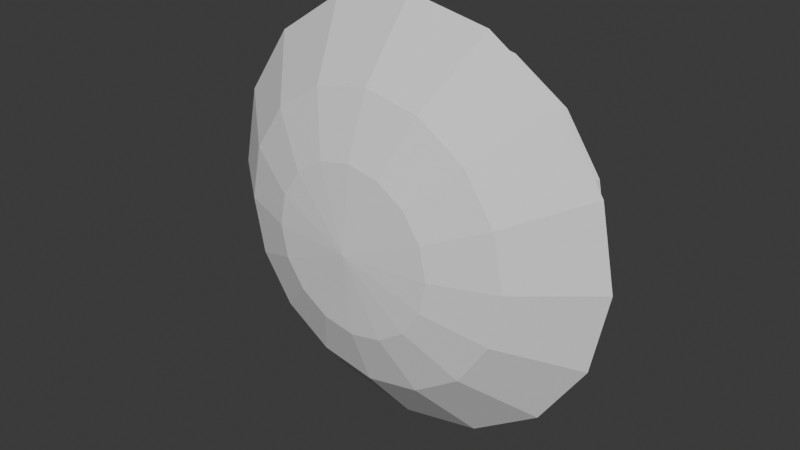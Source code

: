 # Source: FX_SpellField.blend  (saved by Blender 5.2.45; exported with 4.5.12 LTS)
import bpy
from mathutils import Matrix  # noqa: F401  (used for matrix-valued properties, if any)

bpy.ops.wm.read_factory_settings(use_empty=True)
scene = bpy.context.scene
scene.name = 'Scene'

# ---- collections
col_collection = bpy.data.collections.new('Collection'); scene.collection.children.link(col_collection)

# ---- world
world_world = bpy.data.worlds.new('World'); scene.world = world_world
world_world.use_nodes = True; world_world.node_tree.nodes.clear()
_N = world_world.node_tree.nodes; _L = world_world.node_tree.links
n0 = _N.new('ShaderNodeOutputWorld'); n0.name = 'World Output'; n0.location = (200, 100)
n1 = _N.new('ShaderNodeBackground'); n1.name = 'Background'; n1.location = (-200, 100)
n1.inputs[0].default_value = (0.05088, 0.05088, 0.05088, 1.0)
_L.new(n1.outputs[0], n0.inputs[0])
n0.is_active_output = True
world_world.color = (0.05088, 0.05088, 0.05088)
world_world.sun_shadow_jitter_overblur = 0.0

# ---- meshes
me_fx_spellfield = bpy.data.meshes.new('FX_SpellField')
me_fx_spellfield.from_pydata([(-2.851e-09, 0.09786, -0.4205), (1.038e-09, 0.9722, -1.07), (0.1609, 0.09786, -0.3885), (0.4093, 0.9722, -0.9882), (0.2973, 0.09786, -0.2973), (0.7564, 0.9722, -0.7564), (0.3885, 0.09786, -0.1609), (0.9882, 0.9722, -0.4093), (0.4205, 0.09786, 9.673e-10), (1.07, 0.9722, -4.442e-08), (0.3885, 0.09786, 0.1609), (0.9882, 0.9722, 0.4093), (0.2973, 0.09786, 0.2973), (0.7564, 0.9722, 0.7564), (0.1609, 0.09786, 0.3885), (0.4093, 0.9722, 0.9882), (-2.851e-09, 0.09786, 0.4205), (1.038e-09, 0.9722, 1.07), (-0.1609, 0.09786, 0.3885), (-0.4093, 0.9722, 0.9882), (-0.2973, 0.09786, 0.2973), (-0.7564, 0.9722, 0.7564), (-0.3885, 0.09786, 0.1609), (-0.9882, 0.9722, 0.4093), (-0.4205, 0.09786, 9.673e-10), (-1.07, 0.9722, -4.442e-08), (-0.3885, 0.09786, -0.1609), (-0.9882, 0.9722, -0.4093), (-0.2973, 0.09786, -0.2973), (-0.7564, 0.9722, -0.7564), (-0.1609, 0.09786, -0.3885), (-0.4093, 0.9722, -0.9882), (-5.574e-10, 0.5259, -0.9293), (0.3556, 0.5259, -0.8585), (0.6571, 0.5259, -0.6571), (0.8585, 0.5259, -0.3556), (0.9293, 0.5259, -2.076e-08), (0.8585, 0.5259, 0.3556), (0.6571, 0.5259, 0.6571), (0.3556, 0.5259, 0.8585), (-5.574e-10, 0.5259, 0.9293), (-0.3556, 0.5259, 0.8585), (-0.6571, 0.5259, 0.6571), (-0.8585, 0.5259, 0.3556), (-0.9293, 0.5259, -2.076e-08), (-0.8585, 0.5259, -0.3556), (-0.6571, 0.5259, -0.6571), (-0.3556, 0.5259, -0.8585), (0.2764, 0.2398, -0.6673), (0.5107, 0.2398, -0.5107), (0.6673, 0.2398, -0.2764), (0.7223, 0.2398, -6.431e-09), (0.6673, 0.2398, 0.2764), (0.5107, 0.2398, 0.5107), (0.2764, 0.2398, 0.6673), (-2.211e-09, 0.2398, 0.7223), (-0.2764, 0.2398, 0.6673), (-0.5107, 0.2398, 0.5107), (-0.6673, 0.2398, 0.2764), (-0.7223, 0.2398, -6.431e-09), (-0.6673, 0.2398, -0.2764), (-0.5107, 0.2398, -0.5107), (-0.2764, 0.2398, -0.6673), (-2.211e-09, 0.2398, -0.7223), (8.149e-10, 0.0, -2.328e-10), (-3.585e-09, 0.05695, -0.5287), (1.305e-09, 0.5658, -1.345), (0.2023, 0.05695, -0.4885), (0.5147, 0.5658, -1.243), (0.3739, 0.05695, -0.3739), (0.9511, 0.5658, -0.9511), (0.4885, 0.05695, -0.2023), (1.243, 0.5658, -0.5147), (1.345, 0.5658, -5.586e-08), (0.4885, 0.05695, 0.2023), (1.243, 0.5658, 0.5147), (0.3739, 0.05695, 0.3739), (0.9511, 0.5658, 0.9511), (0.2023, 0.05695, 0.4885), (0.5147, 0.5658, 1.243), (-3.585e-09, 0.05695, 0.5287), (1.305e-09, 0.5658, 1.345), (-0.2023, 0.05695, 0.4885), (-0.5147, 0.5658, 1.243), (-0.3739, 0.05695, 0.3739), (-0.9511, 0.5658, 0.9511), (-0.4885, 0.05695, 0.2023), (-1.243, 0.5658, 0.5147), (-1.345, 0.5658, -5.586e-08), (-0.4885, 0.05695, -0.2023), (-1.243, 0.5658, -0.5147), (-0.3739, 0.05695, -0.3739), (-0.9511, 0.5658, -0.9511), (-0.2023, 0.05695, -0.4885), (-0.5147, 0.5658, -1.243), (-1.862e-09, 0.2058, -0.911), (0.3486, 0.2058, -0.8416), (0.6442, 0.2058, -0.6442), (0.8416, 0.2058, -0.3486), (0.911, 0.2058, -1.511e-08), (0.8416, 0.2058, 0.3486), (0.6442, 0.2058, 0.6442), (0.3486, 0.2058, 0.8416), (-1.862e-09, 0.2058, 0.911), (-0.3486, 0.2058, 0.8416), (-0.6442, 0.2058, 0.6442), (-0.8416, 0.2058, 0.3486), (-0.911, 0.2058, -1.511e-08), (-0.8416, 0.2058, -0.3486), (-0.6442, 0.2058, -0.6442), (-0.3486, 0.2058, -0.8416), (0.5287, 0.05695, 1.216e-09), (-0.5287, 0.05695, 1.216e-09), (1.025e-09, 0.0, -2.928e-10)], [], [(32, 1, 3, 33), (33, 3, 5, 34), (34, 5, 7, 35), (35, 7, 9, 36), (36, 9, 11, 37), (37, 11, 13, 38), (38, 13, 15, 39), (39, 15, 17, 40), (40, 17, 19, 41), (41, 19, 21, 42), (42, 21, 23, 43), (43, 23, 25, 44), (44, 25, 27, 45), (45, 27, 29, 46), (46, 29, 31, 47), (47, 31, 1, 32), (62, 47, 32, 63), (61, 46, 47, 62), (60, 45, 46, 61), (59, 44, 45, 60), (58, 43, 44, 59), (57, 42, 43, 58), (56, 41, 42, 57), (55, 40, 41, 56), (54, 39, 40, 55), (53, 38, 39, 54), (52, 37, 38, 53), (51, 36, 37, 52), (50, 35, 36, 51), (49, 34, 35, 50), (48, 33, 34, 49), (63, 32, 33, 48), (0, 63, 48, 2), (2, 48, 49, 4), (4, 49, 50, 6), (6, 50, 51, 8), (8, 51, 52, 10), (10, 52, 53, 12), (12, 53, 54, 14), (14, 54, 55, 16), (16, 55, 56, 18), (18, 56, 57, 20), (20, 57, 58, 22), (22, 58, 59, 24), (24, 59, 60, 26), (26, 60, 61, 28), (28, 61, 62, 30), (30, 62, 63, 0), (4, 6, 64), (0, 2, 64), (22, 24, 64), (2, 4, 64), (16, 18, 64), (6, 8, 64), (20, 22, 64), (24, 26, 64), (8, 10, 64), (28, 30, 64), (18, 20, 64), (12, 14, 64), (14, 16, 64), (26, 28, 64), (30, 0, 64), (10, 12, 64), (95, 66, 68, 96), (96, 68, 70, 97), (97, 70, 72, 98), (98, 72, 73, 99), (99, 73, 75, 100), (100, 75, 77, 101), (101, 77, 79, 102), (102, 79, 81, 103), (103, 81, 83, 104), (104, 83, 85, 105), (105, 85, 87, 106), (106, 87, 88, 107), (107, 88, 90, 108), (108, 90, 92, 109), (109, 92, 94, 110), (110, 94, 66, 95), (93, 110, 95, 65), (91, 109, 110, 93), (89, 108, 109, 91), (112, 107, 108, 89), (86, 106, 107, 112), (84, 105, 106, 86), (82, 104, 105, 84), (80, 103, 104, 82), (78, 102, 103, 80), (76, 101, 102, 78), (74, 100, 101, 76), (111, 99, 100, 74), (71, 98, 99, 111), (69, 97, 98, 71), (67, 96, 97, 69), (65, 95, 96, 67), (69, 71, 113), (65, 67, 113), (86, 112, 113), (67, 69, 113), (80, 82, 113), (71, 111, 113), (84, 86, 113), (112, 89, 113), (111, 74, 113), (91, 93, 113), (82, 84, 113), (76, 78, 113), (78, 80, 113), (89, 91, 113), (93, 65, 113), (74, 76, 113)])
_uv = me_fx_spellfield.uv_layers.new(name='UVMap')
_uv.uv.foreach_set('vector', [1.0, 0.6331, 1.0, 1.0, 0.9375, 1.0, 0.9375, 0.6331, 0.9375, 0.6331, 0.9375, 1.0, 0.875, 1.0, 0.875, 0.6331, 0.875, 0.6331, 0.875, 1.0, 0.8125, 1.0, 0.8125, 0.6331, 0.8125, 0.6331, 0.8125, 1.0, 0.75, 1.0, 0.75, 0.6331, 0.75, 0.6331, 0.75, 1.0, 0.6875, 1.0, 0.6875, 0.6331, 0.6875, 0.6331, 0.6875, 1.0, 0.625, 1.0, 0.625, 0.6331, 0.625, 0.6331, 0.625, 1.0, 0.5625, 1.0, 0.5625, 0.6331, 0.5625, 0.6331, 0.5625, 1.0, 0.5, 1.0, 0.5, 0.6331, 0.5, 0.6331, 0.5, 1.0, 0.4375, 1.0, 0.4375, 0.6331, 0.4375, 0.6331, 0.4375, 1.0, 0.375, 1.0, 0.375, 0.6331, 0.375, 0.6331, 0.375, 1.0, 0.3125, 1.0, 0.3125, 0.6331, 0.3125, 0.6331, 0.3125, 1.0, 0.25, 1.0, 0.25, 0.6331, 0.25, 0.6331, 0.25, 1.0, 0.1875, 1.0, 0.1875, 0.6331, 0.1875, 0.6331, 0.1875, 1.0, 0.125, 1.0, 0.125, 0.6331, 0.125, 0.6331, 0.125, 1.0, 0.0625, 1.0, 0.0625, 0.6331, 0.0625, 0.6331, 0.0625, 1.0, 0.0, 1.0, 0.0, 0.6331, 0.0625, 0.3143, 0.0625, 0.6331, 0.0, 0.6331, 0.0, 0.3143, 0.125, 0.3143, 0.125, 0.6331, 0.0625, 0.6331, 0.0625, 0.3143, 0.1875, 0.3143, 0.1875, 0.6331, 0.125, 0.6331, 0.125, 0.3143, 0.25, 0.3143, 0.25, 0.6331, 0.1875, 0.6331, 0.1875, 0.3143, 0.3125, 0.3143, 0.3125, 0.6331, 0.25, 0.6331, 0.25, 0.3143, 0.375, 0.3143, 0.375, 0.6331, 0.3125, 0.6331, 0.3125, 0.3143, 0.4375, 0.3143, 0.4375, 0.6331, 0.375, 0.6331, 0.375, 0.3143, 0.5, 0.3143, 0.5, 0.6331, 0.4375, 0.6331, 0.4375, 0.3143, 0.5625, 0.3143, 0.5625, 0.6331, 0.5, 0.6331, 0.5, 0.3143, 0.625, 0.3143, 0.625, 0.6331, 0.5625, 0.6331, 0.5625, 0.3143, 0.6875, 0.3143, 0.6875, 0.6331, 0.625, 0.6331, 0.625, 0.3143, 0.75, 0.3143, 0.75, 0.6331, 0.6875, 0.6331, 0.6875, 0.3143, 0.8125, 0.3143, 0.8125, 0.6331, 0.75, 0.6331, 0.75, 0.3143, 0.875, 0.3143, 0.875, 0.6331, 0.8125, 0.6331, 0.8125, 0.3143, 0.9375, 0.3143, 0.9375, 0.6331, 0.875, 0.6331, 0.875, 0.3143, 1.0, 0.3143, 1.0, 0.6331, 0.9375, 0.6331, 0.9375, 0.3143, 1.0, 0.1233, 1.0, 0.3143, 0.9375, 0.3143, 0.9375, 0.1233, 0.9375, 0.1233, 0.9375, 0.3143, 0.875, 0.3143, 0.875, 0.1233, 0.875, 0.1233, 0.875, 0.3143, 0.8125, 0.3143, 0.8125, 0.1233, 0.8125, 0.1233, 0.8125, 0.3143, 0.75, 0.3143, 0.75, 0.1233, 0.75, 0.1233, 0.75, 0.3143, 0.6875, 0.3143, 0.6875, 0.1233, 0.6875, 0.1233, 0.6875, 0.3143, 0.625, 0.3143, 0.625, 0.1233, 0.625, 0.1233, 0.625, 0.3143, 0.5625, 0.3143, 0.5625, 0.1233, 0.5625, 0.1233, 0.5625, 0.3143, 0.5, 0.3143, 0.5, 0.1233, 0.5, 0.1233, 0.5, 0.3143, 0.4375, 0.3143, 0.4375, 0.1233, 0.4375, 0.1233, 0.4375, 0.3143, 0.375, 0.3143, 0.375, 0.1233, 0.375, 0.1233, 0.375, 0.3143, 0.3125, 0.3143, 0.3125, 0.1233, 0.3125, 0.1233, 0.3125, 0.3143, 0.25, 0.3143, 0.25, 0.1233, 0.25, 0.1233, 0.25, 0.3143, 0.1875, 0.3143, 0.1875, 0.1233, 0.1875, 0.1233, 0.1875, 0.3143, 0.125, 0.3143, 0.125, 0.1233, 0.125, 0.1233, 0.125, 0.3143, 0.0625, 0.3143, 0.0625, 0.1233, 0.0625, 0.1233, 0.0625, 0.3143, 0.0, 0.3143, 0.0, 0.1233, 0.875, 0.1233, 0.8125, 0.1233, 0.875, -0.0007133, 1.0, 0.1233, 0.9375, 0.1233, 1.0, -0.0007133, 0.3125, 0.1233, 0.25, 0.1233, 0.3125, -0.0007133, 0.9375, 0.1233, 0.875, 0.1233, 0.9375, -0.0007133, 0.5, 0.1233, 0.4375, 0.1233, 0.5, -0.0007133, 0.8125, 0.1233, 0.75, 0.1233, 0.8125, -0.0007133, 0.375, 0.1233, 0.3125, 0.1233, 0.375, -0.0007133, 0.25, 0.1233, 0.1875, 0.1233, 0.25, -0.0007133, 0.75, 0.1233, 0.6875, 0.1233, 0.75, -0.0007133, 0.125, 0.1233, 0.0625, 0.1233, 0.125, -0.0007133, 0.4375, 0.1233, 0.375, 0.1233, 0.4375, -0.0007134, 0.625, 0.1233, 0.5625, 0.1233, 0.625, -0.0007133, 0.5625, 0.1233, 0.5, 0.1233, 0.5625, -0.0007133, 0.1875, 0.1233, 0.125, 0.1233, 0.1875, -0.0007133, 0.0625, 0.1233, 0.0, 0.1233, 0.0625, -0.0007133, 0.6875, 0.1233, 0.625, 0.1233, 0.6875, -0.0007133, 0.0, 0.4279, 0.0, 1.0, 0.0625, 1.0, 0.0625, 0.4279, 0.0625, 0.4279, 0.0625, 1.0, 0.125, 1.0, 0.125, 0.4279, 0.125, 0.4279, 0.125, 1.0, 0.1875, 1.0, 0.1875, 0.4279, 0.1875, 0.4279, 0.1875, 1.0, 0.25, 1.0, 0.25, 0.4279, 0.25, 0.4279, 0.25, 1.0, 0.3125, 1.0, 0.3125, 0.4279, 0.3125, 0.4279, 0.3125, 1.0, 0.375, 1.0, 0.375, 0.4279, 0.375, 0.4279, 0.375, 1.0, 0.4375, 1.0, 0.4375, 0.4279, 0.4375, 0.4279, 0.4375, 1.0, 0.5, 1.0, 0.5, 0.4279, 0.5, 0.4279, 0.5, 1.0, 0.5625, 1.0, 0.5625, 0.4279, 0.5625, 0.4279, 0.5625, 1.0, 0.625, 1.0, 0.625, 0.4279, 0.625, 0.4279, 0.625, 1.0, 0.6875, 1.0, 0.6875, 0.4279, 0.6875, 0.4279, 0.6875, 1.0, 0.75, 1.0, 0.75, 0.4279, 0.75, 0.4279, 0.75, 1.0, 0.8125, 1.0, 0.8125, 0.4279, 0.8125, 0.4279, 0.8125, 1.0, 0.875, 1.0, 0.875, 0.4279, 0.875, 0.4279, 0.875, 1.0, 0.9375, 1.0, 0.9375, 0.4279, 0.9375, 0.4279, 0.9375, 1.0, 1.0, 1.0, 1.0, 0.4279, 0.9375, 0.1233, 0.9375, 0.4279, 1.0, 0.4279, 1.0, 0.1233, 0.875, 0.1233, 0.875, 0.4279, 0.9375, 0.4279, 0.9375, 0.1233, 0.8125, 0.1233, 0.8125, 0.4279, 0.875, 0.4279, 0.875, 0.1233, 0.75, 0.1233, 0.75, 0.4279, 0.8125, 0.4279, 0.8125, 0.1233, 0.6875, 0.1233, 0.6875, 0.4279, 0.75, 0.4279, 0.75, 0.1233, 0.625, 0.1233, 0.625, 0.4279, 0.6875, 0.4279, 0.6875, 0.1233, 0.5625, 0.1233, 0.5625, 0.4279, 0.625, 0.4279, 0.625, 0.1233, 0.5, 0.1233, 0.5, 0.4279, 0.5625, 0.4279, 0.5625, 0.1233, 0.4375, 0.1233, 0.4375, 0.4279, 0.5, 0.4279, 0.5, 0.1233, 0.375, 0.1233, 0.375, 0.4279, 0.4375, 0.4279, 0.4375, 0.1233, 0.3125, 0.1233, 0.3125, 0.4279, 0.375, 0.4279, 0.375, 0.1233, 0.25, 0.1233, 0.25, 0.4279, 0.3125, 0.4279, 0.3125, 0.1233, 0.1875, 0.1233, 0.1875, 0.4279, 0.25, 0.4279, 0.25, 0.1233, 0.125, 0.1233, 0.125, 0.4279, 0.1875, 0.4279, 0.1875, 0.1233, 0.0625, 0.1233, 0.0625, 0.4279, 0.125, 0.4279, 0.125, 0.1233, 0.0, 0.1233, 0.0, 0.4279, 0.0625, 0.4279, 0.0625, 0.1233, 0.125, 0.1233, 0.1875, 0.1233, 0.125, -0.0007133, 0.0, 0.1233, 0.0625, 0.1233, 0.0, -0.0007133, 0.6875, 0.1233, 0.75, 0.1233, 0.6875, -0.0007133, 0.0625, 0.1233, 0.125, 0.1233, 0.0625, -0.0007133, 0.5, 0.1233, 0.5625, 0.1233, 0.5, -0.0007133, 0.1875, 0.1233, 0.25, 0.1233, 0.1875, -0.0007133, 0.625, 0.1233, 0.6875, 0.1233, 0.625, -0.0007133, 0.75, 0.1233, 0.8125, 0.1233, 0.75, -0.0007133, 0.25, 0.1233, 0.3125, 0.1233, 0.25, -0.0007133, 0.875, 0.1233, 0.9375, 0.1233, 0.875, -0.0007133, 0.5625, 0.1233, 0.625, 0.1233, 0.5625, -0.0007133, 0.375, 0.1233, 0.4375, 0.1233, 0.375, -0.0007133, 0.4375, 0.1233, 0.5, 0.1233, 0.4375, -0.0007133, 0.8125, 0.1233, 0.875, 0.1233, 0.8125, -0.0007133, 0.9375, 0.1233, 1.0, 0.1233, 0.9375, -0.0007133, 0.3125, 0.1233, 0.375, 0.1233, 0.3125, -0.0007133])
me_fx_spellfield.update()

# ---- objects
ob_fx_spellfield = bpy.data.objects.new('FX_SpellField', me_fx_spellfield)

# ---- transforms, parenting, visibility, modifiers, constraints
ob_fx_spellfield.location = (0.0, 0.0, 0.0)

# ---- collection membership
col_collection.objects.link(ob_fx_spellfield)

# ---- scene / render settings (as saved in the file)
scene.frame_start = 1; scene.frame_end = 250; scene.frame_set(1)
scene.render.engine = 'BLENDER_EEVEE_NEXT'
scene.render.bake_bias = 0.0
scene.render.bake_samples = 0
scene.render.compositor_device = 'GPU'
scene.eevee.use_volume_custom_range = False
scene.eevee.fast_gi_thickness_near = 0.1
scene.eevee.fast_gi_thickness_far = 0.0
scene.eevee.ray_tracing_options.screen_trace_thickness = 0.1
bpy.context.view_layer.update()

# ---- added for rendering (the .blend has no active camera and no usable light): camera, sun
cam_auto = bpy.data.cameras.new('AutoCamera')
cam_auto.lens = 50.0
cam_auto.sensor_width = 36.0
cam_auto.clip_end = 1000.0
ob_auto_camera = bpy.data.objects.new('AutoCamera', cam_auto)
scene.collection.objects.link(ob_auto_camera)
ob_auto_camera.location = (3.6331, -3.8736, 2.90648)
ob_auto_camera.rotation_euler = (1.09748, -7.21219e-08, 0.694738)
scene.camera = ob_auto_camera
light_auto_sun = bpy.data.lights.new('AutoSun', 'SUN')
light_auto_sun.energy = 3.0
light_auto_sun.angle = 0.0523599
ob_auto_sun = bpy.data.objects.new('AutoSun', light_auto_sun)
scene.collection.objects.link(ob_auto_sun)
ob_auto_sun.rotation_euler = (0.872665, 0.174533, 0.523599)
bpy.context.view_layer.update()
